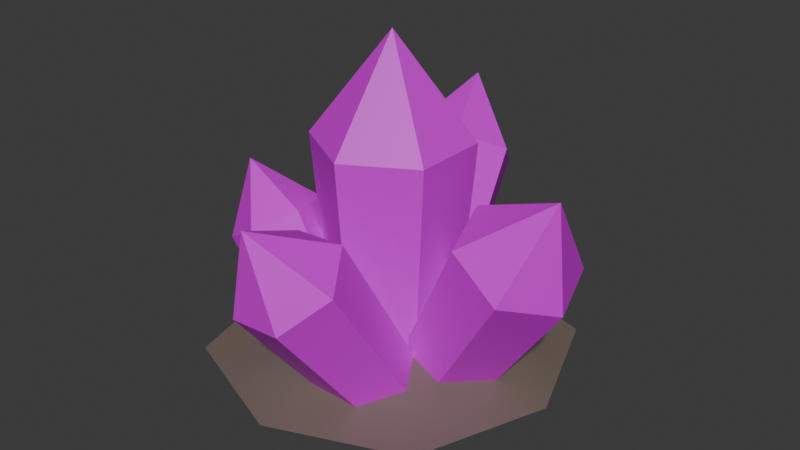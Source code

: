 # Source: CrystalBush.blend  (saved by Blender 4.3.34; exported with 4.5.12 LTS)
import bpy
from mathutils import Matrix  # noqa: F401  (used for matrix-valued properties, if any)

bpy.ops.wm.read_factory_settings(use_empty=True)
scene = bpy.context.scene
scene.name = 'Scene'

# ---- materials (node trees are filled in below, after node groups)
mat_mat_crystal = bpy.data.materials.new('Mat_Crystal')
mat_mat_dirt = bpy.data.materials.new('Mat_Dirt')

# ---- node groups
ng_smooth_by_angle = bpy.data.node_groups.new('Smooth by Angle', 'GeometryNodeTree')
_s = ng_smooth_by_angle.interface.new_socket(name='Mesh', in_out='OUTPUT', socket_type='NodeSocketGeometry')
_s = ng_smooth_by_angle.interface.new_socket(name='Mesh', in_out='INPUT', socket_type='NodeSocketGeometry')
_s = ng_smooth_by_angle.interface.new_socket(name='Angle', in_out='INPUT', socket_type='NodeSocketFloat')
_s.subtype = 'ANGLE'
_s.default_value = 0.5236
_s.min_value = 0.0
_s.max_value = 3.142
_s.description = 'Maximum face angle for smooth edges'
_s = ng_smooth_by_angle.interface.new_socket(name='Ignore Sharpness', in_out='INPUT', socket_type='NodeSocketBool')
_s.force_non_field = True
ng_smooth_by_angle.description = 'Set the sharpness of mesh edges based on the angle between the neighboring faces'
ng_smooth_by_angle.is_modifier = True
_N = ng_smooth_by_angle.nodes; _L = ng_smooth_by_angle.links
n0 = _N.new('GeometryNodeSetShadeSmooth'); n0.name = 'Set Shade Smooth'; n0.location = (120, -80)
n0.domain = 'EDGE'
n1 = _N.new('GeometryNodeSetShadeSmooth'); n1.name = 'Set Shade Smooth.001'; n1.location = (300, -80)
n2 = _N.new('NodeGroupOutput'); n2.name = 'Group Output'; n2.location = (480, -80)
n3 = _N.new('GeometryNodeInputMeshEdgeAngle'); n3.name = 'Edge Angle'; n3.location = (-440, -240)
n4 = _N.new('NodeGroupInput'); n4.name = 'Group Input'; n4.location = (-80, -80)
n5 = _N.new('GeometryNodeInputEdgeSmooth'); n5.name = 'Is Edge Smooth'; n5.location = (-260, -120)
n6 = _N.new('GeometryNodeInputShadeSmooth'); n6.name = 'Is Shade Smooth'; n6.location = (-440, -397)
n7 = _N.new('FunctionNodeCompare'); n7.name = 'Compare'; n7.location = (-260, -260)
n7.operation = 'LESS_EQUAL'
n7.inputs[6].default_value = (0.0, 0.0, 0.0, 0.0)
n7.inputs[7].default_value = (0.0, 0.0, 0.0, 0.0)
n8 = _N.new('FunctionNodeBooleanMath'); n8.name = 'Boolean Math.001'; n8.location = (-80, -260)
n9 = _N.new('NodeGroupInput'); n9.name = 'Group Input.001'; n9.location = (-440, -329)
n10 = _N.new('NodeGroupInput'); n10.name = 'Group Input.002'; n10.location = (-259, -189)
n11 = _N.new('FunctionNodeBooleanMath'); n11.name = 'Boolean Math'; n11.location = (-80, -149)
n11.operation = 'OR'
n12 = _N.new('FunctionNodeBooleanMath'); n12.name = 'Boolean Math.002'; n12.location = (-260, -380)
n12.operation = 'OR'
n13 = _N.new('NodeGroupInput'); n13.name = 'Group Input.003'; n13.location = (-440, -460)
_L.new(n3.outputs[0], n7.inputs[0])
_L.new(n1.outputs[0], n2.inputs[0])
_L.new(n9.outputs[1], n7.inputs[1])
_L.new(n7.outputs[0], n8.inputs[0])
_L.new(n4.outputs[0], n0.inputs[0])
_L.new(n0.outputs[0], n1.inputs[0])
_L.new(n8.outputs[0], n0.inputs[2])
_L.new(n10.outputs[2], n11.inputs[1])
_L.new(n5.outputs[0], n11.inputs[0])
_L.new(n11.outputs[0], n0.inputs[1])
_L.new(n13.outputs[2], n12.inputs[1])
_L.new(n6.outputs[0], n12.inputs[0])
_L.new(n12.outputs[0], n8.inputs[1])
n2.is_active_output = True

# ---- material node trees
mat_mat_crystal.use_nodes = True; mat_mat_crystal.node_tree.nodes.clear()
_N = mat_mat_crystal.node_tree.nodes; _L = mat_mat_crystal.node_tree.links
n0 = _N.new('ShaderNodeBsdfPrincipled'); n0.name = 'Principled BSDF'; n0.location = (10, 300)
n0.inputs[0].default_value = (0.7322, 0.0, 0.8002, 1.0)
n1 = _N.new('ShaderNodeOutputMaterial'); n1.name = 'Material Output'; n1.location = (300, 300)
_L.new(n0.outputs[0], n1.inputs[0])
n1.is_active_output = True
mat_mat_dirt.use_nodes = True; mat_mat_dirt.node_tree.nodes.clear()
_N = mat_mat_dirt.node_tree.nodes; _L = mat_mat_dirt.node_tree.links
n0 = _N.new('ShaderNodeBsdfPrincipled'); n0.name = 'Principled BSDF'; n0.location = (10, 300)
n0.inputs[0].default_value = (0.1859, 0.1421, 0.118, 1.0)
n1 = _N.new('ShaderNodeOutputMaterial'); n1.name = 'Material Output'; n1.location = (300, 300)
_L.new(n0.outputs[0], n1.inputs[0])
n1.is_active_output = True

# ---- world
world_world = bpy.data.worlds.new('World'); scene.world = world_world
world_world.use_nodes = True; world_world.node_tree.nodes.clear()
_N = world_world.node_tree.nodes; _L = world_world.node_tree.links
n0 = _N.new('ShaderNodeOutputWorld'); n0.name = 'World Output'; n0.location = (300, 300)
n1 = _N.new('ShaderNodeBackground'); n1.name = 'Background'; n1.location = (10, 300)
n1.inputs[0].default_value = (0.05088, 0.05088, 0.05088, 1.0)
_L.new(n1.outputs[0], n0.inputs[0])
n0.is_active_output = True
world_world.color = (0.05088, 0.05088, 0.05088)
world_world.sun_shadow_jitter_overblur = 0.0

# ---- meshes
me_cylinder = bpy.data.meshes.new('Cylinder')
me_cylinder.from_pydata([(0.0, 0.0, -1.171), (0.0, 0.0, 1.852), (0.0, 0.747, -1.0), (0.0, 1.0, 1.0), (0.6469, 0.3735, -1.0), (0.866, 0.5, 1.0), (0.6469, -0.3735, -1.0), (0.866, -0.5, 1.0), (0.0, -0.747, -1.0), (0.0, -1.0, 1.0), (-0.6469, -0.3735, -1.0), (-0.866, -0.5, 1.0), (-0.6469, 0.3735, -1.0), (-0.866, 0.5, 1.0), (0.1725, 0.2409, -0.7068), (-0.273, 2.039, 1.118), (0.452, 0.7387, -0.7376), (0.2604, 2.062, 0.4246), (0.6813, 0.344, -0.5493), (0.5674, 1.534, 0.6767), (0.3767, -0.05228, -0.4154), (0.1596, 1.004, 0.8559), (-0.1572, -0.05389, -0.47), (-0.5552, 1.001, 0.7829), (-0.3866, 0.3408, -0.6583), (-0.8622, 1.53, 0.5308), (-0.08195, 0.7371, -0.7921), (-0.4544, 2.06, 0.3517), (-0.3297, -0.5709, -0.9453), (-1.767, -0.6346, 0.6471), (-0.5301, -0.1378, -0.8936), (-1.521, -0.03207, 0.147), (-0.1456, -0.2414, -0.7484), (-1.006, -0.1707, 0.3413), (-0.02633, -0.6781, -0.7103), (-0.8467, -0.7553, 0.3924), (-0.2916, -1.011, -0.8173), (-1.202, -1.201, 0.2492), (-0.6761, -0.9076, -0.9624), (-1.717, -1.063, 0.05493), (-0.7953, -0.4709, -1.001), (-1.876, -0.478, 0.003833), (0.4455, -0.6502, -0.9732), (0.03123, -2.436, 0.8397), (0.1558, -0.3421, -0.7262), (-0.2085, -1.385, 0.5223), (0.6879, -0.3777, -0.6896), (0.5038, -1.433, 0.5713), (0.9542, -0.7866, -0.8343), (0.8604, -1.98, 0.3775), (0.6884, -1.16, -1.016), (0.5046, -2.48, 0.1347), (0.1563, -1.124, -1.052), (-0.2078, -2.432, 0.08574), (-0.11, -0.7153, -0.9075), (-0.5643, -1.885, 0.2795), (0.5534, 0.1333, -1.078), (2.432, -0.2109, 0.9918), (0.5004, 0.6678, -0.8606), (1.69, 0.6277, 0.5424), (1.004, 0.5765, -1.06), (2.363, 0.5054, 0.2748), (1.163, 0.02255, -1.161), (2.576, -0.2361, 0.1407), (0.8186, -0.4401, -1.061), (2.116, -0.8554, 0.2742), (0.3154, -0.3487, -0.8611), (1.442, -0.7331, 0.5418), (0.1563, 0.2052, -0.7609), (1.229, 0.008383, 0.6759)], [], [(0, 2, 4), (1, 5, 3), (2, 3, 5, 4), (0, 4, 6), (1, 7, 5), (4, 5, 7, 6), (0, 6, 8), (1, 9, 7), (6, 7, 9, 8), (0, 8, 10), (1, 11, 9), (8, 9, 11, 10), (0, 10, 12), (1, 13, 11), (10, 11, 13, 12), (0, 12, 2), (1, 3, 13), (12, 13, 3, 2), (14, 16, 18), (15, 19, 17), (16, 17, 19, 18), (14, 18, 20), (15, 21, 19), (18, 19, 21, 20), (14, 20, 22), (15, 23, 21), (20, 21, 23, 22), (14, 22, 24), (15, 25, 23), (22, 23, 25, 24), (14, 24, 26), (15, 27, 25), (24, 25, 27, 26), (14, 26, 16), (15, 17, 27), (26, 27, 17, 16), (28, 30, 32), (29, 33, 31), (30, 31, 33, 32), (28, 32, 34), (29, 35, 33), (32, 33, 35, 34), (28, 34, 36), (29, 37, 35), (34, 35, 37, 36), (28, 36, 38), (29, 39, 37), (36, 37, 39, 38), (28, 38, 40), (29, 41, 39), (38, 39, 41, 40), (28, 40, 30), (29, 31, 41), (40, 41, 31, 30), (42, 44, 46), (43, 47, 45), (44, 45, 47, 46), (42, 46, 48), (43, 49, 47), (46, 47, 49, 48), (42, 48, 50), (43, 51, 49), (48, 49, 51, 50), (42, 50, 52), (43, 53, 51), (50, 51, 53, 52), (42, 52, 54), (43, 55, 53), (52, 53, 55, 54), (42, 54, 44), (43, 45, 55), (54, 55, 45, 44), (56, 58, 60), (57, 61, 59), (58, 59, 61, 60), (56, 60, 62), (57, 63, 61), (60, 61, 63, 62), (56, 62, 64), (57, 65, 63), (62, 63, 65, 64), (56, 64, 66), (57, 67, 65), (64, 65, 67, 66), (56, 66, 68), (57, 69, 67), (66, 67, 69, 68), (56, 68, 58), (57, 59, 69), (68, 69, 59, 58)])
_uv = me_cylinder.uv_layers.new(name='UVMap')
_uv.uv.foreach_set('vector', [0.75, 0.25, 0.75, 0.49, 0.9578, 0.37, 0.25, 0.25, 0.4578, 0.37, 0.25, 0.49, 1.0, 0.5, 1.0, 1.0, 0.8333, 1.0, 0.8333, 0.5, 0.75, 0.25, 0.9578, 0.37, 0.9578, 0.13, 0.25, 0.25, 0.4578, 0.13, 0.4578, 0.37, 0.8333, 0.5, 0.8333, 1.0, 0.6667, 1.0, 0.6667, 0.5, 0.75, 0.25, 0.9578, 0.13, 0.75, 0.01, 0.25, 0.25, 0.25, 0.01, 0.4578, 0.13, 0.6667, 0.5, 0.6667, 1.0, 0.5, 1.0, 0.5, 0.5, 0.75, 0.25, 0.75, 0.01, 0.5422, 0.13, 0.25, 0.25, 0.04215, 0.13, 0.25, 0.01, 0.5, 0.5, 0.5, 1.0, 0.3333, 1.0, 0.3333, 0.5, 0.75, 0.25, 0.5422, 0.13, 0.5422, 0.37, 0.25, 0.25, 0.04215, 0.37, 0.04215, 0.13, 0.3333, 0.5, 0.3333, 1.0, 0.1667, 1.0, 0.1667, 0.5, 0.75, 0.25, 0.5422, 0.37, 0.75, 0.49, 0.25, 0.25, 0.25, 0.49, 0.04215, 0.37, 0.1667, 0.5, 0.1667, 1.0, -8.941e-08, 1.0, -8.941e-08, 0.5, 0.75, 0.25, 0.75, 0.49, 0.9578, 0.37, 0.25, 0.25, 0.4578, 0.37, 0.25, 0.49, 1.0, 0.5, 1.0, 1.0, 0.8333, 1.0, 0.8333, 0.5, 0.75, 0.25, 0.9578, 0.37, 0.9578, 0.13, 0.25, 0.25, 0.4578, 0.13, 0.4578, 0.37, 0.8333, 0.5, 0.8333, 1.0, 0.6667, 1.0, 0.6667, 0.5, 0.75, 0.25, 0.9578, 0.13, 0.75, 0.01, 0.25, 0.25, 0.25, 0.01, 0.4578, 0.13, 0.6667, 0.5, 0.6667, 1.0, 0.5, 1.0, 0.5, 0.5, 0.75, 0.25, 0.75, 0.01, 0.5422, 0.13, 0.25, 0.25, 0.04215, 0.13, 0.25, 0.01, 0.5, 0.5, 0.5, 1.0, 0.3333, 1.0, 0.3333, 0.5, 0.75, 0.25, 0.5422, 0.13, 0.5422, 0.37, 0.25, 0.25, 0.04215, 0.37, 0.04215, 0.13, 0.3333, 0.5, 0.3333, 1.0, 0.1667, 1.0, 0.1667, 0.5, 0.75, 0.25, 0.5422, 0.37, 0.75, 0.49, 0.25, 0.25, 0.25, 0.49, 0.04215, 0.37, 0.1667, 0.5, 0.1667, 1.0, -8.941e-08, 1.0, -8.941e-08, 0.5, 0.75, 0.25, 0.75, 0.49, 0.9578, 0.37, 0.25, 0.25, 0.4578, 0.37, 0.25, 0.49, 1.0, 0.5, 1.0, 1.0, 0.8333, 1.0, 0.8333, 0.5, 0.75, 0.25, 0.9578, 0.37, 0.9578, 0.13, 0.25, 0.25, 0.4578, 0.13, 0.4578, 0.37, 0.8333, 0.5, 0.8333, 1.0, 0.6667, 1.0, 0.6667, 0.5, 0.75, 0.25, 0.9578, 0.13, 0.75, 0.01, 0.25, 0.25, 0.25, 0.01, 0.4578, 0.13, 0.6667, 0.5, 0.6667, 1.0, 0.5, 1.0, 0.5, 0.5, 0.75, 0.25, 0.75, 0.01, 0.5422, 0.13, 0.25, 0.25, 0.04215, 0.13, 0.25, 0.01, 0.5, 0.5, 0.5, 1.0, 0.3333, 1.0, 0.3333, 0.5, 0.75, 0.25, 0.5422, 0.13, 0.5422, 0.37, 0.25, 0.25, 0.04215, 0.37, 0.04215, 0.13, 0.3333, 0.5, 0.3333, 1.0, 0.1667, 1.0, 0.1667, 0.5, 0.75, 0.25, 0.5422, 0.37, 0.75, 0.49, 0.25, 0.25, 0.25, 0.49, 0.04215, 0.37, 0.1667, 0.5, 0.1667, 1.0, -8.941e-08, 1.0, -8.941e-08, 0.5, 0.75, 0.25, 0.75, 0.49, 0.9578, 0.37, 0.25, 0.25, 0.4578, 0.37, 0.25, 0.49, 1.0, 0.5, 1.0, 1.0, 0.8333, 1.0, 0.8333, 0.5, 0.75, 0.25, 0.9578, 0.37, 0.9578, 0.13, 0.25, 0.25, 0.4578, 0.13, 0.4578, 0.37, 0.8333, 0.5, 0.8333, 1.0, 0.6667, 1.0, 0.6667, 0.5, 0.75, 0.25, 0.9578, 0.13, 0.75, 0.01, 0.25, 0.25, 0.25, 0.01, 0.4578, 0.13, 0.6667, 0.5, 0.6667, 1.0, 0.5, 1.0, 0.5, 0.5, 0.75, 0.25, 0.75, 0.01, 0.5422, 0.13, 0.25, 0.25, 0.04215, 0.13, 0.25, 0.01, 0.5, 0.5, 0.5, 1.0, 0.3333, 1.0, 0.3333, 0.5, 0.75, 0.25, 0.5422, 0.13, 0.5422, 0.37, 0.25, 0.25, 0.04215, 0.37, 0.04215, 0.13, 0.3333, 0.5, 0.3333, 1.0, 0.1667, 1.0, 0.1667, 0.5, 0.75, 0.25, 0.5422, 0.37, 0.75, 0.49, 0.25, 0.25, 0.25, 0.49, 0.04215, 0.37, 0.1667, 0.5, 0.1667, 1.0, -8.941e-08, 1.0, -8.941e-08, 0.5, 0.75, 0.25, 0.75, 0.49, 0.9578, 0.37, 0.25, 0.25, 0.4578, 0.37, 0.25, 0.49, 1.0, 0.5, 1.0, 1.0, 0.8333, 1.0, 0.8333, 0.5, 0.75, 0.25, 0.9578, 0.37, 0.9578, 0.13, 0.25, 0.25, 0.4578, 0.13, 0.4578, 0.37, 0.8333, 0.5, 0.8333, 1.0, 0.6667, 1.0, 0.6667, 0.5, 0.75, 0.25, 0.9578, 0.13, 0.75, 0.01, 0.25, 0.25, 0.25, 0.01, 0.4578, 0.13, 0.6667, 0.5, 0.6667, 1.0, 0.5, 1.0, 0.5, 0.5, 0.75, 0.25, 0.75, 0.01, 0.5422, 0.13, 0.25, 0.25, 0.04215, 0.13, 0.25, 0.01, 0.5, 0.5, 0.5, 1.0, 0.3333, 1.0, 0.3333, 0.5, 0.75, 0.25, 0.5422, 0.13, 0.5422, 0.37, 0.25, 0.25, 0.04215, 0.37, 0.04215, 0.13, 0.3333, 0.5, 0.3333, 1.0, 0.1667, 1.0, 0.1667, 0.5, 0.75, 0.25, 0.5422, 0.37, 0.75, 0.49, 0.25, 0.25, 0.25, 0.49, 0.04215, 0.37, 0.1667, 0.5, 0.1667, 1.0, -8.941e-08, 1.0, -8.941e-08, 0.5])
me_cylinder.materials.append(mat_mat_crystal)
me_cylinder.update()
me_plane = bpy.data.meshes.new('Plane')
me_plane.from_pydata([(-1.0, -1.0, 0.0), (1.0, -1.0, 0.0), (-1.0, 1.0, 0.0), (1.0, 1.0, 0.0), (0.0, -1.393, 0.0), (0.0, 1.305, 0.0), (-1.258, 0.0, 0.0), (1.376, 0.0, 0.0), (0.0, 0.0, 0.6384), (-1.129, -0.5, 0.0), (1.188, -0.5, 0.0), (0.0, -0.6967, 0.1405), (1.188, 0.5, 0.0), (0.0, 0.6525, 0.1777), (-1.129, 0.5, 0.0), (0.5, -1.197, 0.0), (0.5, 1.152, 0.0), (0.6882, 0.0, 0.1475), (0.5941, -0.5984, 0.04216), (0.5941, 0.5762, 0.05035), (-0.5, 1.152, 0.0), (-0.5, -1.197, 0.0), (-0.6289, 0.0, 0.1985), (-0.5644, -0.5984, 0.05316), (-0.5644, 0.5762, 0.06238)], [], [(19, 12, 3, 16), (24, 13, 5, 20), (23, 11, 8, 22), (18, 10, 7, 17), (15, 1, 10, 18), (21, 4, 11, 23), (22, 8, 13, 24), (17, 7, 12, 19), (8, 17, 19, 13), (4, 15, 18, 11), (11, 18, 17, 8), (13, 19, 16, 5), (6, 22, 24, 14), (0, 21, 23, 9), (9, 23, 22, 6), (14, 24, 20, 2)])
me_plane.polygons.foreach_set('use_smooth', [True] * 16)
_uv = me_plane.uv_layers.new(name='UVMap')
_uv.uv.foreach_set('vector', [0.75, 0.75, 1.0, 0.75, 1.0, 1.0, 0.75, 1.0, 0.25, 0.75, 0.5, 0.75, 0.5, 1.0, 0.25, 1.0, 0.25, 0.25, 0.5, 0.25, 0.5, 0.5, 0.25, 0.5, 0.75, 0.25, 1.0, 0.25, 1.0, 0.5, 0.75, 0.5, 0.75, 0.0, 1.0, 0.0, 1.0, 0.25, 0.75, 0.25, 0.25, 0.0, 0.5, 0.0, 0.5, 0.25, 0.25, 0.25, 0.25, 0.5, 0.5, 0.5, 0.5, 0.75, 0.25, 0.75, 0.75, 0.5, 1.0, 0.5, 1.0, 0.75, 0.75, 0.75, 0.5, 0.5, 0.75, 0.5, 0.75, 0.75, 0.5, 0.75, 0.5, 0.0, 0.75, 0.0, 0.75, 0.25, 0.5, 0.25, 0.5, 0.25, 0.75, 0.25, 0.75, 0.5, 0.5, 0.5, 0.5, 0.75, 0.75, 0.75, 0.75, 1.0, 0.5, 1.0, 0.0, 0.5, 0.25, 0.5, 0.25, 0.75, 0.0, 0.75, 0.0, 0.0, 0.25, 0.0, 0.25, 0.25, 0.0, 0.25, 0.0, 0.25, 0.25, 0.25, 0.25, 0.5, 0.0, 0.5, 0.0, 0.75, 0.25, 0.75, 0.25, 1.0, 0.0, 1.0])
me_plane.materials.append(mat_mat_dirt)
me_plane.update()

# ---- objects
ob_cylinder = bpy.data.objects.new('Cylinder', me_cylinder)
ob_plane = bpy.data.objects.new('Plane', me_plane)

# ---- transforms, parenting, visibility, modifiers, constraints
ob_cylinder.location = (0.0, 0.0, 0.9526)
ob_cylinder.scale = (0.7734, 0.7734, 1.189)
ob_plane.location = (0.0, 0.0, 0.0)
ob_plane.scale = (1.298, 1.298, 1.298)
_m = ob_plane.modifiers.new('Smooth by Angle', 'NODES')
_m.node_group = ng_smooth_by_angle
_m.use_pin_to_last = True
_m.show_group_selector = False

# ---- collection membership
scene.collection.objects.link(ob_cylinder)
scene.collection.objects.link(ob_plane)

# ---- scene / render settings (as saved in the file)
scene.frame_start = 1; scene.frame_end = 250; scene.frame_set(1)
scene.render.engine = 'BLENDER_EEVEE_NEXT'
bpy.context.view_layer.update()

# ---- added for rendering (the .blend has no active camera and no usable light): camera, sun
cam_auto = bpy.data.cameras.new('AutoCamera')
cam_auto.lens = 50.0
cam_auto.sensor_width = 36.0
cam_auto.clip_end = 1000.0
ob_auto_camera = bpy.data.objects.new('AutoCamera', cam_auto)
scene.collection.objects.link(ob_auto_camera)
ob_auto_camera.location = (5.96487, -7.0539, 5.98558)
ob_auto_camera.rotation_euler = (1.09748, -7.21219e-08, 0.694738)
scene.camera = ob_auto_camera
light_auto_sun = bpy.data.lights.new('AutoSun', 'SUN')
light_auto_sun.energy = 3.0
light_auto_sun.angle = 0.0523599
ob_auto_sun = bpy.data.objects.new('AutoSun', light_auto_sun)
scene.collection.objects.link(ob_auto_sun)
ob_auto_sun.rotation_euler = (0.872665, 0.174533, 0.523599)
bpy.context.view_layer.update()
